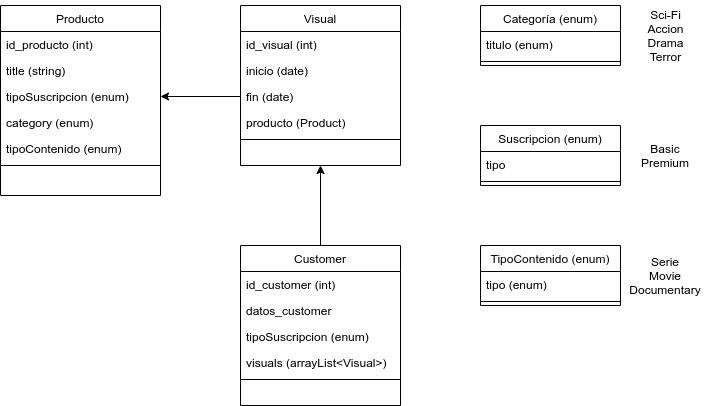

The diagram above was exported from draw.io. Its source (the exported page's mxGraphModel, read from the mxfile embedded in the PNG):
<mxGraphModel dx="1550" dy="799" grid="1" gridSize="10" guides="1" tooltips="1" connect="1" arrows="1" fold="1" page="1" pageScale="1" pageWidth="1169" pageHeight="827" math="0" shadow="0">
  <root>
    <mxCell id="WIyWlLk6GJQsqaUBKTNV-0" />
    <mxCell id="WIyWlLk6GJQsqaUBKTNV-1" parent="WIyWlLk6GJQsqaUBKTNV-0" />
    <mxCell id="ZiFoNmsZpU-OU7fzBLYT-61" style="edgeStyle=orthogonalEdgeStyle;rounded=0;orthogonalLoop=1;jettySize=auto;html=1;exitX=0.5;exitY=0;exitDx=0;exitDy=0;entryX=0.5;entryY=1;entryDx=0;entryDy=0;" parent="WIyWlLk6GJQsqaUBKTNV-1" source="ZiFoNmsZpU-OU7fzBLYT-58" target="ZiFoNmsZpU-OU7fzBLYT-50" edge="1">
      <mxGeometry relative="1" as="geometry" />
    </mxCell>
    <mxCell id="ZiFoNmsZpU-OU7fzBLYT-65" value="&lt;div&gt;Sci-Fi&lt;/div&gt;&lt;div&gt;Accion&lt;/div&gt;&lt;div&gt;Drama&lt;/div&gt;&lt;div&gt;Terror&lt;br&gt;&lt;/div&gt;" style="text;html=1;strokeColor=none;fillColor=none;align=center;verticalAlign=middle;whiteSpace=wrap;rounded=0;" parent="WIyWlLk6GJQsqaUBKTNV-1" vertex="1">
      <mxGeometry x="717.5" y="115" width="55" height="70" as="geometry" />
    </mxCell>
    <mxCell id="qG1Iwb79NHpFp9lVlS5A-1" value="&lt;div&gt;Basic&lt;/div&gt;&lt;div&gt;Premium&lt;/div&gt;" style="text;html=1;strokeColor=none;fillColor=none;align=center;verticalAlign=middle;whiteSpace=wrap;rounded=0;" parent="WIyWlLk6GJQsqaUBKTNV-1" vertex="1">
      <mxGeometry x="710" y="250" width="70" height="40" as="geometry" />
    </mxCell>
    <mxCell id="ZiFoNmsZpU-OU7fzBLYT-53" style="edgeStyle=orthogonalEdgeStyle;rounded=0;orthogonalLoop=1;jettySize=auto;html=1;entryX=1;entryY=0.5;entryDx=0;entryDy=0;exitX=0;exitY=0.5;exitDx=0;exitDy=0;" parent="WIyWlLk6GJQsqaUBKTNV-1" source="ZiFoNmsZpU-OU7fzBLYT-55" target="ZiFoNmsZpU-OU7fzBLYT-67" edge="1">
      <mxGeometry relative="1" as="geometry">
        <mxPoint x="350" y="150" as="targetPoint" />
        <mxPoint x="340" y="200" as="sourcePoint" />
      </mxGeometry>
    </mxCell>
    <mxCell id="zkfFHV4jXpPFQw0GAbJ--0" value="Producto" style="swimlane;fontStyle=0;align=center;verticalAlign=top;childLayout=stackLayout;horizontal=1;startSize=26;horizontalStack=0;resizeParent=1;resizeLast=0;collapsible=1;marginBottom=0;rounded=0;shadow=0;strokeWidth=1;" parent="WIyWlLk6GJQsqaUBKTNV-1" vertex="1">
      <mxGeometry x="80" y="120" width="160" height="190" as="geometry">
        <mxRectangle x="230" y="140" width="160" height="26" as="alternateBounds" />
      </mxGeometry>
    </mxCell>
    <mxCell id="zkfFHV4jXpPFQw0GAbJ--1" value="id_producto (int)" style="text;align=left;verticalAlign=top;spacingLeft=4;spacingRight=4;overflow=hidden;rotatable=0;points=[[0,0.5],[1,0.5]];portConstraint=eastwest;" parent="zkfFHV4jXpPFQw0GAbJ--0" vertex="1">
      <mxGeometry y="26" width="160" height="26" as="geometry" />
    </mxCell>
    <mxCell id="_sBajtaxK4zDB-fEZhKN-2" value="title (string)" style="text;align=left;verticalAlign=top;spacingLeft=4;spacingRight=4;overflow=hidden;rotatable=0;points=[[0,0.5],[1,0.5]];portConstraint=eastwest;" vertex="1" parent="zkfFHV4jXpPFQw0GAbJ--0">
      <mxGeometry y="52" width="160" height="26" as="geometry" />
    </mxCell>
    <mxCell id="ZiFoNmsZpU-OU7fzBLYT-67" value="tipoSuscripcion (enum)" style="text;align=left;verticalAlign=top;spacingLeft=4;spacingRight=4;overflow=hidden;rotatable=0;points=[[0,0.5],[1,0.5]];portConstraint=eastwest;" parent="zkfFHV4jXpPFQw0GAbJ--0" vertex="1">
      <mxGeometry y="78" width="160" height="26" as="geometry" />
    </mxCell>
    <mxCell id="_sBajtaxK4zDB-fEZhKN-3" value="category (enum)" style="text;align=left;verticalAlign=top;spacingLeft=4;spacingRight=4;overflow=hidden;rotatable=0;points=[[0,0.5],[1,0.5]];portConstraint=eastwest;" vertex="1" parent="zkfFHV4jXpPFQw0GAbJ--0">
      <mxGeometry y="104" width="160" height="26" as="geometry" />
    </mxCell>
    <mxCell id="_sBajtaxK4zDB-fEZhKN-4" value="tipoContenido (enum)" style="text;align=left;verticalAlign=top;spacingLeft=4;spacingRight=4;overflow=hidden;rotatable=0;points=[[0,0.5],[1,0.5]];portConstraint=eastwest;" vertex="1" parent="zkfFHV4jXpPFQw0GAbJ--0">
      <mxGeometry y="130" width="160" height="26" as="geometry" />
    </mxCell>
    <mxCell id="zkfFHV4jXpPFQw0GAbJ--4" value="" style="line;html=1;strokeWidth=1;align=left;verticalAlign=middle;spacingTop=-1;spacingLeft=3;spacingRight=3;rotatable=0;labelPosition=right;points=[];portConstraint=eastwest;" parent="zkfFHV4jXpPFQw0GAbJ--0" vertex="1">
      <mxGeometry y="156" width="160" height="8" as="geometry" />
    </mxCell>
    <mxCell id="ZiFoNmsZpU-OU7fzBLYT-50" value="Visual" style="swimlane;fontStyle=0;align=center;verticalAlign=top;childLayout=stackLayout;horizontal=1;startSize=26;horizontalStack=0;resizeParent=1;resizeLast=0;collapsible=1;marginBottom=0;rounded=0;shadow=0;strokeWidth=1;" parent="WIyWlLk6GJQsqaUBKTNV-1" vertex="1">
      <mxGeometry x="320" y="120" width="160" height="160" as="geometry">
        <mxRectangle x="230" y="140" width="160" height="26" as="alternateBounds" />
      </mxGeometry>
    </mxCell>
    <mxCell id="ZiFoNmsZpU-OU7fzBLYT-51" value="id_visual (int)" style="text;align=left;verticalAlign=top;spacingLeft=4;spacingRight=4;overflow=hidden;rotatable=0;points=[[0,0.5],[1,0.5]];portConstraint=eastwest;" parent="ZiFoNmsZpU-OU7fzBLYT-50" vertex="1">
      <mxGeometry y="26" width="160" height="26" as="geometry" />
    </mxCell>
    <mxCell id="ZiFoNmsZpU-OU7fzBLYT-54" value="inicio (date)" style="text;align=left;verticalAlign=top;spacingLeft=4;spacingRight=4;overflow=hidden;rotatable=0;points=[[0,0.5],[1,0.5]];portConstraint=eastwest;" parent="ZiFoNmsZpU-OU7fzBLYT-50" vertex="1">
      <mxGeometry y="52" width="160" height="26" as="geometry" />
    </mxCell>
    <mxCell id="ZiFoNmsZpU-OU7fzBLYT-55" value="fin (date)" style="text;align=left;verticalAlign=top;spacingLeft=4;spacingRight=4;overflow=hidden;rotatable=0;points=[[0,0.5],[1,0.5]];portConstraint=eastwest;" parent="ZiFoNmsZpU-OU7fzBLYT-50" vertex="1">
      <mxGeometry y="78" width="160" height="26" as="geometry" />
    </mxCell>
    <mxCell id="ZiFoNmsZpU-OU7fzBLYT-56" value="producto (Product)" style="text;align=left;verticalAlign=top;spacingLeft=4;spacingRight=4;overflow=hidden;rotatable=0;points=[[0,0.5],[1,0.5]];portConstraint=eastwest;" parent="ZiFoNmsZpU-OU7fzBLYT-50" vertex="1">
      <mxGeometry y="104" width="160" height="26" as="geometry" />
    </mxCell>
    <mxCell id="ZiFoNmsZpU-OU7fzBLYT-52" value="" style="line;html=1;strokeWidth=1;align=left;verticalAlign=middle;spacingTop=-1;spacingLeft=3;spacingRight=3;rotatable=0;labelPosition=right;points=[];portConstraint=eastwest;" parent="ZiFoNmsZpU-OU7fzBLYT-50" vertex="1">
      <mxGeometry y="130" width="160" height="8" as="geometry" />
    </mxCell>
    <mxCell id="ZiFoNmsZpU-OU7fzBLYT-58" value="Customer" style="swimlane;fontStyle=0;align=center;verticalAlign=top;childLayout=stackLayout;horizontal=1;startSize=26;horizontalStack=0;resizeParent=1;resizeLast=0;collapsible=1;marginBottom=0;rounded=0;shadow=0;strokeWidth=1;" parent="WIyWlLk6GJQsqaUBKTNV-1" vertex="1">
      <mxGeometry x="320" y="360" width="160" height="160" as="geometry">
        <mxRectangle x="230" y="140" width="160" height="26" as="alternateBounds" />
      </mxGeometry>
    </mxCell>
    <mxCell id="ZiFoNmsZpU-OU7fzBLYT-59" value="id_customer (int)" style="text;align=left;verticalAlign=top;spacingLeft=4;spacingRight=4;overflow=hidden;rotatable=0;points=[[0,0.5],[1,0.5]];portConstraint=eastwest;" parent="ZiFoNmsZpU-OU7fzBLYT-58" vertex="1">
      <mxGeometry y="26" width="160" height="26" as="geometry" />
    </mxCell>
    <mxCell id="qG1Iwb79NHpFp9lVlS5A-2" value="datos_customer" style="text;align=left;verticalAlign=top;spacingLeft=4;spacingRight=4;overflow=hidden;rotatable=0;points=[[0,0.5],[1,0.5]];portConstraint=eastwest;" parent="ZiFoNmsZpU-OU7fzBLYT-58" vertex="1">
      <mxGeometry y="52" width="160" height="26" as="geometry" />
    </mxCell>
    <mxCell id="qG1Iwb79NHpFp9lVlS5A-3" value="tipoSuscripcion (enum)" style="text;align=left;verticalAlign=top;spacingLeft=4;spacingRight=4;overflow=hidden;rotatable=0;points=[[0,0.5],[1,0.5]];portConstraint=eastwest;" parent="ZiFoNmsZpU-OU7fzBLYT-58" vertex="1">
      <mxGeometry y="78" width="160" height="26" as="geometry" />
    </mxCell>
    <mxCell id="qG1Iwb79NHpFp9lVlS5A-4" value="visuals (arrayList&lt;Visual&gt;)" style="text;align=left;verticalAlign=top;spacingLeft=4;spacingRight=4;overflow=hidden;rotatable=0;points=[[0,0.5],[1,0.5]];portConstraint=eastwest;" parent="ZiFoNmsZpU-OU7fzBLYT-58" vertex="1">
      <mxGeometry y="104" width="160" height="26" as="geometry" />
    </mxCell>
    <mxCell id="ZiFoNmsZpU-OU7fzBLYT-60" value="" style="line;html=1;strokeWidth=1;align=left;verticalAlign=middle;spacingTop=-1;spacingLeft=3;spacingRight=3;rotatable=0;labelPosition=right;points=[];portConstraint=eastwest;" parent="ZiFoNmsZpU-OU7fzBLYT-58" vertex="1">
      <mxGeometry y="130" width="160" height="8" as="geometry" />
    </mxCell>
    <mxCell id="_sBajtaxK4zDB-fEZhKN-5" value="&lt;div&gt;Serie&lt;/div&gt;&lt;div&gt;Movie&lt;/div&gt;&lt;div&gt;Documentary&lt;/div&gt;" style="text;html=1;strokeColor=none;fillColor=none;align=center;verticalAlign=middle;whiteSpace=wrap;rounded=0;" vertex="1" parent="WIyWlLk6GJQsqaUBKTNV-1">
      <mxGeometry x="705" y="355" width="80" height="70" as="geometry" />
    </mxCell>
    <mxCell id="ZiFoNmsZpU-OU7fzBLYT-31" value="Categoría (enum)" style="swimlane;fontStyle=0;align=center;verticalAlign=top;childLayout=stackLayout;horizontal=1;startSize=26;horizontalStack=0;resizeParent=1;resizeLast=0;collapsible=1;marginBottom=0;rounded=0;shadow=0;strokeWidth=1;" parent="WIyWlLk6GJQsqaUBKTNV-1" vertex="1">
      <mxGeometry x="560" y="120" width="140" height="60" as="geometry">
        <mxRectangle x="230" y="140" width="160" height="26" as="alternateBounds" />
      </mxGeometry>
    </mxCell>
    <mxCell id="ZiFoNmsZpU-OU7fzBLYT-32" value="titulo (enum)" style="text;align=left;verticalAlign=top;spacingLeft=4;spacingRight=4;overflow=hidden;rotatable=0;points=[[0,0.5],[1,0.5]];portConstraint=eastwest;" parent="ZiFoNmsZpU-OU7fzBLYT-31" vertex="1">
      <mxGeometry y="26" width="140" height="26" as="geometry" />
    </mxCell>
    <mxCell id="ZiFoNmsZpU-OU7fzBLYT-33" value="" style="line;html=1;strokeWidth=1;align=left;verticalAlign=middle;spacingTop=-1;spacingLeft=3;spacingRight=3;rotatable=0;labelPosition=right;points=[];portConstraint=eastwest;" parent="ZiFoNmsZpU-OU7fzBLYT-31" vertex="1">
      <mxGeometry y="52" width="140" height="8" as="geometry" />
    </mxCell>
    <mxCell id="ZiFoNmsZpU-OU7fzBLYT-62" value="Suscripcion (enum)" style="swimlane;fontStyle=0;align=center;verticalAlign=top;childLayout=stackLayout;horizontal=1;startSize=26;horizontalStack=0;resizeParent=1;resizeLast=0;collapsible=1;marginBottom=0;rounded=0;shadow=0;strokeWidth=1;" parent="WIyWlLk6GJQsqaUBKTNV-1" vertex="1">
      <mxGeometry x="560" y="240" width="140" height="60" as="geometry">
        <mxRectangle x="230" y="140" width="160" height="26" as="alternateBounds" />
      </mxGeometry>
    </mxCell>
    <mxCell id="ZiFoNmsZpU-OU7fzBLYT-66" value="tipo" style="text;align=left;verticalAlign=top;spacingLeft=4;spacingRight=4;overflow=hidden;rotatable=0;points=[[0,0.5],[1,0.5]];portConstraint=eastwest;" parent="ZiFoNmsZpU-OU7fzBLYT-62" vertex="1">
      <mxGeometry y="26" width="140" height="26" as="geometry" />
    </mxCell>
    <mxCell id="ZiFoNmsZpU-OU7fzBLYT-64" value="" style="line;html=1;strokeWidth=1;align=left;verticalAlign=middle;spacingTop=-1;spacingLeft=3;spacingRight=3;rotatable=0;labelPosition=right;points=[];portConstraint=eastwest;" parent="ZiFoNmsZpU-OU7fzBLYT-62" vertex="1">
      <mxGeometry y="52" width="140" height="8" as="geometry" />
    </mxCell>
    <mxCell id="_sBajtaxK4zDB-fEZhKN-6" value="TipoContenido (enum)" style="swimlane;fontStyle=0;align=center;verticalAlign=top;childLayout=stackLayout;horizontal=1;startSize=26;horizontalStack=0;resizeParent=1;resizeLast=0;collapsible=1;marginBottom=0;rounded=0;shadow=0;strokeWidth=1;" vertex="1" parent="WIyWlLk6GJQsqaUBKTNV-1">
      <mxGeometry x="560" y="360" width="140" height="60" as="geometry">
        <mxRectangle x="230" y="140" width="160" height="26" as="alternateBounds" />
      </mxGeometry>
    </mxCell>
    <mxCell id="_sBajtaxK4zDB-fEZhKN-7" value="tipo (enum)" style="text;align=left;verticalAlign=top;spacingLeft=4;spacingRight=4;overflow=hidden;rotatable=0;points=[[0,0.5],[1,0.5]];portConstraint=eastwest;" vertex="1" parent="_sBajtaxK4zDB-fEZhKN-6">
      <mxGeometry y="26" width="140" height="26" as="geometry" />
    </mxCell>
    <mxCell id="_sBajtaxK4zDB-fEZhKN-8" value="" style="line;html=1;strokeWidth=1;align=left;verticalAlign=middle;spacingTop=-1;spacingLeft=3;spacingRight=3;rotatable=0;labelPosition=right;points=[];portConstraint=eastwest;" vertex="1" parent="_sBajtaxK4zDB-fEZhKN-6">
      <mxGeometry y="52" width="140" height="8" as="geometry" />
    </mxCell>
  </root>
</mxGraphModel>